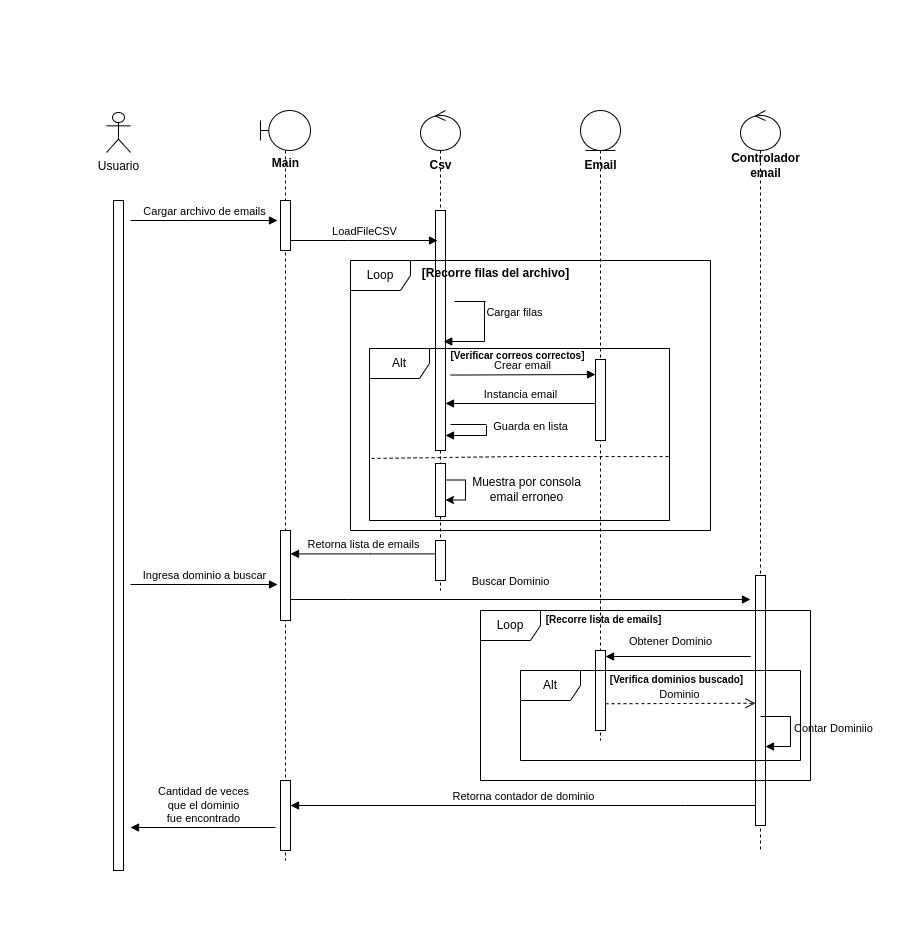

The diagram above was exported from draw.io. Its source (the exported page's mxGraphModel, read from the mxfile embedded in the PNG):
<mxGraphModel dx="1950" dy="1706" grid="1" gridSize="10" guides="1" tooltips="1" connect="1" arrows="1" fold="1" page="1" pageScale="1" pageWidth="850" pageHeight="1100" math="0" shadow="0">
  <root>
    <mxCell id="0" />
    <mxCell id="1" parent="0" />
    <mxCell id="aM9ryv3xv72pqoxQDRHE-7" value="dispatch" style="html=1;verticalAlign=bottom;endArrow=block;edgeStyle=elbowEdgeStyle;elbow=vertical;curved=0;rounded=0;" parent="1" edge="1">
      <mxGeometry relative="1" as="geometry">
        <mxPoint x="95" y="120" as="sourcePoint" />
        <Array as="points">
          <mxPoint x="180" y="120" />
        </Array>
      </mxGeometry>
    </mxCell>
    <mxCell id="aM9ryv3xv72pqoxQDRHE-8" value="return" style="html=1;verticalAlign=bottom;endArrow=open;dashed=1;endSize=8;edgeStyle=elbowEdgeStyle;elbow=vertical;curved=0;rounded=0;" parent="1" edge="1">
      <mxGeometry relative="1" as="geometry">
        <mxPoint x="95" y="280" as="targetPoint" />
        <Array as="points">
          <mxPoint x="190" y="280" />
        </Array>
      </mxGeometry>
    </mxCell>
    <mxCell id="mHa2GedZu4ctWis3igUy-1" value="Usuario" style="shape=umlActor;verticalLabelPosition=bottom;verticalAlign=top;html=1;outlineConnect=0;" parent="1" vertex="1">
      <mxGeometry x="-84" y="-38" width="24" height="40" as="geometry" />
    </mxCell>
    <mxCell id="mHa2GedZu4ctWis3igUy-2" value="" style="html=1;points=[];perimeter=orthogonalPerimeter;outlineConnect=0;targetShapes=umlLifeline;portConstraint=eastwest;newEdgeStyle={&quot;edgeStyle&quot;:&quot;elbowEdgeStyle&quot;,&quot;elbow&quot;:&quot;vertical&quot;,&quot;curved&quot;:0,&quot;rounded&quot;:0};" parent="1" vertex="1">
      <mxGeometry x="-77" y="50" width="10" height="670" as="geometry" />
    </mxCell>
    <mxCell id="mHa2GedZu4ctWis3igUy-3" value="Cargar archivo de emails" style="html=1;verticalAlign=bottom;endArrow=block;edgeStyle=elbowEdgeStyle;elbow=vertical;curved=0;rounded=0;" parent="1" edge="1">
      <mxGeometry relative="1" as="geometry">
        <mxPoint x="-60" y="70" as="sourcePoint" />
        <Array as="points">
          <mxPoint x="-2" y="70" />
        </Array>
        <mxPoint x="87" y="70" as="targetPoint" />
      </mxGeometry>
    </mxCell>
    <mxCell id="mHa2GedZu4ctWis3igUy-4" value="" style="shape=umlLifeline;perimeter=lifelinePerimeter;whiteSpace=wrap;html=1;container=1;dropTarget=0;collapsible=0;recursiveResize=0;outlineConnect=0;portConstraint=eastwest;newEdgeStyle={&quot;edgeStyle&quot;:&quot;elbowEdgeStyle&quot;,&quot;elbow&quot;:&quot;vertical&quot;,&quot;curved&quot;:0,&quot;rounded&quot;:0};participant=umlBoundary;" parent="1" vertex="1">
      <mxGeometry x="70" y="-40" width="50" height="750" as="geometry" />
    </mxCell>
    <mxCell id="mHa2GedZu4ctWis3igUy-5" value="" style="html=1;points=[];perimeter=orthogonalPerimeter;outlineConnect=0;targetShapes=umlLifeline;portConstraint=eastwest;newEdgeStyle={&quot;edgeStyle&quot;:&quot;elbowEdgeStyle&quot;,&quot;elbow&quot;:&quot;vertical&quot;,&quot;curved&quot;:0,&quot;rounded&quot;:0};" parent="mHa2GedZu4ctWis3igUy-4" vertex="1">
      <mxGeometry x="20" y="90" width="10" height="50" as="geometry" />
    </mxCell>
    <mxCell id="x8R4RETjUzMSqXFdqGGv-2" value="" style="html=1;points=[];perimeter=orthogonalPerimeter;outlineConnect=0;targetShapes=umlLifeline;portConstraint=eastwest;newEdgeStyle={&quot;edgeStyle&quot;:&quot;elbowEdgeStyle&quot;,&quot;elbow&quot;:&quot;vertical&quot;,&quot;curved&quot;:0,&quot;rounded&quot;:0};" vertex="1" parent="mHa2GedZu4ctWis3igUy-4">
      <mxGeometry x="20" y="420" width="10" height="90" as="geometry" />
    </mxCell>
    <mxCell id="x8R4RETjUzMSqXFdqGGv-28" value="" style="html=1;points=[];perimeter=orthogonalPerimeter;outlineConnect=0;targetShapes=umlLifeline;portConstraint=eastwest;newEdgeStyle={&quot;edgeStyle&quot;:&quot;elbowEdgeStyle&quot;,&quot;elbow&quot;:&quot;vertical&quot;,&quot;curved&quot;:0,&quot;rounded&quot;:0};" vertex="1" parent="mHa2GedZu4ctWis3igUy-4">
      <mxGeometry x="20" y="670" width="10" height="70" as="geometry" />
    </mxCell>
    <mxCell id="mHa2GedZu4ctWis3igUy-6" value="Main" style="text;align=center;fontStyle=1;verticalAlign=middle;spacingLeft=3;spacingRight=3;strokeColor=none;rotatable=0;points=[[0,0.5],[1,0.5]];portConstraint=eastwest;html=1;" parent="1" vertex="1">
      <mxGeometry x="55" width="80" height="26" as="geometry" />
    </mxCell>
    <mxCell id="mHa2GedZu4ctWis3igUy-7" value="" style="shape=umlLifeline;perimeter=lifelinePerimeter;whiteSpace=wrap;html=1;container=1;dropTarget=0;collapsible=0;recursiveResize=0;outlineConnect=0;portConstraint=eastwest;newEdgeStyle={&quot;edgeStyle&quot;:&quot;elbowEdgeStyle&quot;,&quot;elbow&quot;:&quot;vertical&quot;,&quot;curved&quot;:0,&quot;rounded&quot;:0};participant=umlControl;" parent="1" vertex="1">
      <mxGeometry x="230" y="-40" width="40" height="480" as="geometry" />
    </mxCell>
    <mxCell id="mHa2GedZu4ctWis3igUy-8" value="" style="html=1;points=[];perimeter=orthogonalPerimeter;outlineConnect=0;targetShapes=umlLifeline;portConstraint=eastwest;newEdgeStyle={&quot;edgeStyle&quot;:&quot;elbowEdgeStyle&quot;,&quot;elbow&quot;:&quot;vertical&quot;,&quot;curved&quot;:0,&quot;rounded&quot;:0};" parent="mHa2GedZu4ctWis3igUy-7" vertex="1">
      <mxGeometry x="15" y="100" width="10" height="240" as="geometry" />
    </mxCell>
    <mxCell id="mHa2GedZu4ctWis3igUy-9" value="LoadFileCSV" style="html=1;verticalAlign=bottom;endArrow=block;edgeStyle=elbowEdgeStyle;elbow=vertical;curved=0;rounded=0;" parent="1" edge="1">
      <mxGeometry relative="1" as="geometry">
        <mxPoint x="100" y="90" as="sourcePoint" />
        <Array as="points">
          <mxPoint x="158" y="90" />
        </Array>
        <mxPoint x="247" y="90" as="targetPoint" />
      </mxGeometry>
    </mxCell>
    <mxCell id="mHa2GedZu4ctWis3igUy-10" value="Csv" style="text;align=center;fontStyle=1;verticalAlign=middle;spacingLeft=3;spacingRight=3;strokeColor=none;rotatable=0;points=[[0,0.5],[1,0.5]];portConstraint=eastwest;html=1;" parent="1" vertex="1">
      <mxGeometry x="235" y="2" width="30" height="26" as="geometry" />
    </mxCell>
    <mxCell id="mHa2GedZu4ctWis3igUy-13" value="Cargar filas" style="html=1;verticalAlign=bottom;endArrow=block;edgeStyle=elbowEdgeStyle;elbow=vertical;curved=0;rounded=0;" parent="1" edge="1">
      <mxGeometry x="-0.5038" y="30" width="80" relative="1" as="geometry">
        <mxPoint x="294" y="151" as="sourcePoint" />
        <mxPoint x="253.25" y="191.00000000000023" as="targetPoint" />
        <Array as="points">
          <mxPoint x="300" y="191" />
          <mxPoint x="300" y="191" />
          <mxPoint x="350" y="151" />
          <mxPoint x="380" y="191" />
          <mxPoint x="310" y="161" />
          <mxPoint x="310" y="181" />
          <mxPoint x="340" y="141" />
        </Array>
        <mxPoint as="offset" />
      </mxGeometry>
    </mxCell>
    <mxCell id="mHa2GedZu4ctWis3igUy-14" value="" style="line;strokeWidth=1;fillColor=none;align=left;verticalAlign=middle;spacingTop=-1;spacingLeft=3;spacingRight=3;rotatable=0;labelPosition=right;points=[];portConstraint=eastwest;strokeColor=inherit;" parent="1" vertex="1">
      <mxGeometry x="264" y="147" width="31" height="8" as="geometry" />
    </mxCell>
    <mxCell id="mHa2GedZu4ctWis3igUy-15" value="" style="shape=umlLifeline;perimeter=lifelinePerimeter;whiteSpace=wrap;html=1;container=1;dropTarget=0;collapsible=0;recursiveResize=0;outlineConnect=0;portConstraint=eastwest;newEdgeStyle={&quot;edgeStyle&quot;:&quot;elbowEdgeStyle&quot;,&quot;elbow&quot;:&quot;vertical&quot;,&quot;curved&quot;:0,&quot;rounded&quot;:0};participant=umlEntity;" parent="1" vertex="1">
      <mxGeometry x="390" y="-40" width="40" height="630" as="geometry" />
    </mxCell>
    <mxCell id="mHa2GedZu4ctWis3igUy-16" value="Email" style="text;align=center;fontStyle=1;verticalAlign=middle;spacingLeft=3;spacingRight=3;strokeColor=none;rotatable=0;points=[[0,0.5],[1,0.5]];portConstraint=eastwest;html=1;" parent="1" vertex="1">
      <mxGeometry x="395" y="2" width="30" height="26" as="geometry" />
    </mxCell>
    <mxCell id="mHa2GedZu4ctWis3igUy-17" value="Loop" style="shape=umlFrame;whiteSpace=wrap;html=1;pointerEvents=0;width=60;height=30;" parent="1" vertex="1">
      <mxGeometry x="160" y="110" width="360" height="270" as="geometry" />
    </mxCell>
    <mxCell id="mHa2GedZu4ctWis3igUy-18" value="Alt" style="shape=umlFrame;whiteSpace=wrap;html=1;pointerEvents=0;width=60;height=30;" parent="1" vertex="1">
      <mxGeometry x="179" y="198" width="300" height="172" as="geometry" />
    </mxCell>
    <mxCell id="mHa2GedZu4ctWis3igUy-19" value="Crear email" style="html=1;verticalAlign=bottom;endArrow=block;edgeStyle=elbowEdgeStyle;elbow=vertical;curved=0;rounded=0;" parent="1" edge="1">
      <mxGeometry width="80" relative="1" as="geometry">
        <mxPoint x="260" y="224.56" as="sourcePoint" />
        <mxPoint x="405" y="224" as="targetPoint" />
      </mxGeometry>
    </mxCell>
    <mxCell id="mHa2GedZu4ctWis3igUy-20" value="" style="html=1;points=[];perimeter=orthogonalPerimeter;outlineConnect=0;targetShapes=umlLifeline;portConstraint=eastwest;newEdgeStyle={&quot;edgeStyle&quot;:&quot;elbowEdgeStyle&quot;,&quot;elbow&quot;:&quot;vertical&quot;,&quot;curved&quot;:0,&quot;rounded&quot;:0};" parent="1" vertex="1">
      <mxGeometry x="405" y="209" width="10" height="81" as="geometry" />
    </mxCell>
    <mxCell id="mHa2GedZu4ctWis3igUy-22" value="Instancia email" style="html=1;verticalAlign=bottom;endArrow=block;edgeStyle=elbowEdgeStyle;elbow=vertical;curved=0;rounded=0;" parent="1" edge="1">
      <mxGeometry width="80" relative="1" as="geometry">
        <mxPoint x="405" y="253.00000000000023" as="sourcePoint" />
        <mxPoint x="255" y="253.00000000000023" as="targetPoint" />
        <Array as="points">
          <mxPoint x="340" y="253" />
          <mxPoint x="310" y="293" />
        </Array>
      </mxGeometry>
    </mxCell>
    <mxCell id="mHa2GedZu4ctWis3igUy-23" value="&lt;font style=&quot;font-size: 10px;&quot;&gt;[Verificar correos correctos]&lt;/font&gt;" style="text;align=center;fontStyle=1;verticalAlign=middle;spacingLeft=3;spacingRight=3;strokeColor=none;rotatable=0;points=[[0,0.5],[1,0.5]];portConstraint=eastwest;html=1;" parent="1" vertex="1">
      <mxGeometry x="287" y="192" width="80" height="26" as="geometry" />
    </mxCell>
    <mxCell id="mHa2GedZu4ctWis3igUy-24" value="" style="endArrow=none;dashed=1;html=1;rounded=0;entryX=0.999;entryY=0.772;entryDx=0;entryDy=0;entryPerimeter=0;exitX=0.007;exitY=0.78;exitDx=0;exitDy=0;exitPerimeter=0;" parent="1" edge="1">
      <mxGeometry width="50" height="50" relative="1" as="geometry">
        <mxPoint x="181.10000000000014" y="307.96000000000004" as="sourcePoint" />
        <mxPoint x="478.7000000000003" y="306.10400000000004" as="targetPoint" />
        <Array as="points">
          <mxPoint x="330" y="306" />
        </Array>
      </mxGeometry>
    </mxCell>
    <mxCell id="mHa2GedZu4ctWis3igUy-27" value="" style="html=1;points=[];perimeter=orthogonalPerimeter;outlineConnect=0;targetShapes=umlLifeline;portConstraint=eastwest;newEdgeStyle={&quot;edgeStyle&quot;:&quot;elbowEdgeStyle&quot;,&quot;elbow&quot;:&quot;vertical&quot;,&quot;curved&quot;:0,&quot;rounded&quot;:0};" parent="1" vertex="1">
      <mxGeometry x="245" y="313" width="10" height="53" as="geometry" />
    </mxCell>
    <mxCell id="mHa2GedZu4ctWis3igUy-28" style="edgeStyle=elbowEdgeStyle;rounded=0;orthogonalLoop=1;jettySize=auto;html=1;elbow=vertical;curved=0;" parent="1" source="mHa2GedZu4ctWis3igUy-27" target="mHa2GedZu4ctWis3igUy-27" edge="1">
      <mxGeometry relative="1" as="geometry" />
    </mxCell>
    <mxCell id="mHa2GedZu4ctWis3igUy-29" value="Muestra por consola&lt;br&gt;email erroneo" style="text;html=1;align=center;verticalAlign=middle;resizable=0;points=[];autosize=1;strokeColor=none;fillColor=none;" parent="1" vertex="1">
      <mxGeometry x="271" y="319" width="130" height="40" as="geometry" />
    </mxCell>
    <mxCell id="mHa2GedZu4ctWis3igUy-31" value="Retorna lista de emails" style="html=1;verticalAlign=bottom;endArrow=block;edgeStyle=elbowEdgeStyle;elbow=vertical;curved=0;rounded=0;" parent="1" edge="1">
      <mxGeometry width="80" relative="1" as="geometry">
        <mxPoint x="245" y="403.38" as="sourcePoint" />
        <mxPoint x="100" y="403.38" as="targetPoint" />
        <Array as="points">
          <mxPoint x="180" y="403.38" />
          <mxPoint x="150" y="443.38" />
        </Array>
      </mxGeometry>
    </mxCell>
    <mxCell id="x8R4RETjUzMSqXFdqGGv-3" value="Ingresa dominio a buscar" style="html=1;verticalAlign=bottom;endArrow=block;edgeStyle=elbowEdgeStyle;elbow=vertical;curved=0;rounded=0;" edge="1" parent="1">
      <mxGeometry relative="1" as="geometry">
        <mxPoint x="-60" y="434" as="sourcePoint" />
        <Array as="points">
          <mxPoint x="-2" y="434" />
        </Array>
        <mxPoint x="87" y="434" as="targetPoint" />
      </mxGeometry>
    </mxCell>
    <mxCell id="x8R4RETjUzMSqXFdqGGv-4" value="" style="shape=umlLifeline;perimeter=lifelinePerimeter;whiteSpace=wrap;html=1;container=1;dropTarget=0;collapsible=0;recursiveResize=0;outlineConnect=0;portConstraint=eastwest;newEdgeStyle={&quot;edgeStyle&quot;:&quot;elbowEdgeStyle&quot;,&quot;elbow&quot;:&quot;vertical&quot;,&quot;curved&quot;:0,&quot;rounded&quot;:0};participant=umlControl;" vertex="1" parent="1">
      <mxGeometry x="550" y="-40" width="40" height="740" as="geometry" />
    </mxCell>
    <mxCell id="x8R4RETjUzMSqXFdqGGv-26" value="" style="html=1;points=[];perimeter=orthogonalPerimeter;outlineConnect=0;targetShapes=umlLifeline;portConstraint=eastwest;newEdgeStyle={&quot;edgeStyle&quot;:&quot;elbowEdgeStyle&quot;,&quot;elbow&quot;:&quot;vertical&quot;,&quot;curved&quot;:0,&quot;rounded&quot;:0};" vertex="1" parent="x8R4RETjUzMSqXFdqGGv-4">
      <mxGeometry x="15" y="465" width="10" height="250" as="geometry" />
    </mxCell>
    <mxCell id="x8R4RETjUzMSqXFdqGGv-27" value="Contar Dominiio" style="html=1;align=left;spacingLeft=2;endArrow=block;rounded=0;edgeStyle=orthogonalEdgeStyle;curved=0;rounded=0;" edge="1" parent="x8R4RETjUzMSqXFdqGGv-4">
      <mxGeometry relative="1" as="geometry">
        <mxPoint x="20" y="606" as="sourcePoint" />
        <Array as="points">
          <mxPoint x="50" y="636" />
        </Array>
        <mxPoint x="25" y="636" as="targetPoint" />
      </mxGeometry>
    </mxCell>
    <mxCell id="x8R4RETjUzMSqXFdqGGv-5" value="Buscar Dominio" style="html=1;verticalAlign=bottom;endArrow=block;edgeStyle=elbowEdgeStyle;elbow=vertical;curved=0;rounded=0;" edge="1" parent="1">
      <mxGeometry x="-0.0435" y="9" relative="1" as="geometry">
        <mxPoint x="100" y="449" as="sourcePoint" />
        <Array as="points">
          <mxPoint x="158" y="449" />
        </Array>
        <mxPoint x="560" y="449" as="targetPoint" />
        <mxPoint as="offset" />
      </mxGeometry>
    </mxCell>
    <mxCell id="x8R4RETjUzMSqXFdqGGv-7" value="Controlador&lt;br&gt;email" style="text;align=center;fontStyle=1;verticalAlign=middle;spacingLeft=3;spacingRight=3;strokeColor=none;rotatable=0;points=[[0,0.5],[1,0.5]];portConstraint=eastwest;html=1;" vertex="1" parent="1">
      <mxGeometry x="560" y="2" width="30" height="26" as="geometry" />
    </mxCell>
    <mxCell id="x8R4RETjUzMSqXFdqGGv-9" value="Loop" style="shape=umlFrame;whiteSpace=wrap;html=1;pointerEvents=0;width=60;height=30;" vertex="1" parent="1">
      <mxGeometry x="290" y="460" width="330" height="170" as="geometry" />
    </mxCell>
    <mxCell id="x8R4RETjUzMSqXFdqGGv-10" value="[Recorre filas del archivo]" style="text;align=center;fontStyle=1;verticalAlign=middle;spacingLeft=3;spacingRight=3;strokeColor=none;rotatable=0;points=[[0,0.5],[1,0.5]];portConstraint=eastwest;html=1;" vertex="1" parent="1">
      <mxGeometry x="265" y="110" width="80" height="26" as="geometry" />
    </mxCell>
    <mxCell id="x8R4RETjUzMSqXFdqGGv-15" value="" style="html=1;points=[];perimeter=orthogonalPerimeter;outlineConnect=0;targetShapes=umlLifeline;portConstraint=eastwest;newEdgeStyle={&quot;edgeStyle&quot;:&quot;elbowEdgeStyle&quot;,&quot;elbow&quot;:&quot;vertical&quot;,&quot;curved&quot;:0,&quot;rounded&quot;:0};" vertex="1" parent="1">
      <mxGeometry x="405" y="500" width="10" height="80" as="geometry" />
    </mxCell>
    <mxCell id="x8R4RETjUzMSqXFdqGGv-16" value="Obtener Dominio" style="html=1;verticalAlign=bottom;endArrow=block;edgeStyle=elbowEdgeStyle;elbow=vertical;curved=0;rounded=0;" edge="1" parent="1">
      <mxGeometry x="0.4091" y="-6" relative="1" as="geometry">
        <mxPoint x="485" y="506" as="sourcePoint" />
        <mxPoint x="415" y="506" as="targetPoint" />
        <Array as="points">
          <mxPoint x="560" y="506" />
        </Array>
        <mxPoint as="offset" />
      </mxGeometry>
    </mxCell>
    <mxCell id="x8R4RETjUzMSqXFdqGGv-17" value="Dominio" style="html=1;verticalAlign=bottom;endArrow=open;dashed=1;endSize=8;edgeStyle=elbowEdgeStyle;elbow=vertical;curved=0;rounded=0;" edge="1" parent="1">
      <mxGeometry relative="1" as="geometry">
        <mxPoint x="565" y="552.75" as="targetPoint" />
        <mxPoint x="415" y="553.25" as="sourcePoint" />
      </mxGeometry>
    </mxCell>
    <mxCell id="x8R4RETjUzMSqXFdqGGv-18" value="Alt" style="shape=umlFrame;whiteSpace=wrap;html=1;pointerEvents=0;width=60;height=30;" vertex="1" parent="1">
      <mxGeometry x="330" y="520" width="280" height="90" as="geometry" />
    </mxCell>
    <mxCell id="x8R4RETjUzMSqXFdqGGv-19" value="&lt;font style=&quot;font-size: 10px;&quot;&gt;[Verifica dominios buscado]&lt;/font&gt;" style="text;align=center;fontStyle=1;verticalAlign=middle;spacingLeft=3;spacingRight=3;strokeColor=none;rotatable=0;points=[[0,0.5],[1,0.5]];portConstraint=eastwest;html=1;" vertex="1" parent="1">
      <mxGeometry x="446" y="516" width="80" height="26" as="geometry" />
    </mxCell>
    <mxCell id="x8R4RETjUzMSqXFdqGGv-29" value="Retorna contador de dominio" style="html=1;verticalAlign=bottom;endArrow=block;edgeStyle=elbowEdgeStyle;elbow=vertical;curved=0;rounded=0;" edge="1" parent="1">
      <mxGeometry width="80" relative="1" as="geometry">
        <mxPoint x="565" y="655" as="sourcePoint" />
        <mxPoint x="100" y="655" as="targetPoint" />
        <Array as="points">
          <mxPoint x="495" y="655" />
          <mxPoint x="465" y="695" />
        </Array>
      </mxGeometry>
    </mxCell>
    <mxCell id="x8R4RETjUzMSqXFdqGGv-30" value="Cantidad de veces&lt;br&gt;que el dominio&lt;br&gt;fue encontrado" style="html=1;verticalAlign=bottom;endArrow=block;edgeStyle=elbowEdgeStyle;elbow=vertical;curved=0;rounded=0;" edge="1" parent="1">
      <mxGeometry width="80" relative="1" as="geometry">
        <mxPoint x="85" y="677" as="sourcePoint" />
        <mxPoint x="-60" y="677" as="targetPoint" />
        <Array as="points">
          <mxPoint x="20" y="677" />
          <mxPoint x="-10" y="717" />
        </Array>
      </mxGeometry>
    </mxCell>
    <mxCell id="x8R4RETjUzMSqXFdqGGv-31" value="" style="text;strokeColor=none;fillColor=none;align=left;verticalAlign=middle;spacingTop=-1;spacingLeft=4;spacingRight=4;rotatable=0;labelPosition=right;points=[];portConstraint=eastwest;" vertex="1" parent="1">
      <mxGeometry x="-190" y="210" width="20" height="14" as="geometry" />
    </mxCell>
    <mxCell id="x8R4RETjUzMSqXFdqGGv-32" value="" style="text;strokeColor=none;fillColor=none;align=left;verticalAlign=middle;spacingTop=-1;spacingLeft=4;spacingRight=4;rotatable=0;labelPosition=right;points=[];portConstraint=eastwest;" vertex="1" parent="1">
      <mxGeometry x="100" y="-150" width="20" height="14" as="geometry" />
    </mxCell>
    <mxCell id="x8R4RETjUzMSqXFdqGGv-33" value="" style="text;strokeColor=none;fillColor=none;align=left;verticalAlign=middle;spacingTop=-1;spacingLeft=4;spacingRight=4;rotatable=0;labelPosition=right;points=[];portConstraint=eastwest;" vertex="1" parent="1">
      <mxGeometry x="710" y="576" width="20" height="14" as="geometry" />
    </mxCell>
    <mxCell id="x8R4RETjUzMSqXFdqGGv-34" value="" style="text;strokeColor=none;fillColor=none;align=left;verticalAlign=middle;spacingTop=-1;spacingLeft=4;spacingRight=4;rotatable=0;labelPosition=right;points=[];portConstraint=eastwest;" vertex="1" parent="1">
      <mxGeometry x="190" y="770" width="20" height="14" as="geometry" />
    </mxCell>
    <mxCell id="x8R4RETjUzMSqXFdqGGv-35" value="&lt;font style=&quot;font-size: 10px;&quot;&gt;[Recorre lista de emails]&lt;/font&gt;" style="text;align=center;fontStyle=1;verticalAlign=middle;spacingLeft=3;spacingRight=3;strokeColor=none;rotatable=0;points=[[0,0.5],[1,0.5]];portConstraint=eastwest;html=1;" vertex="1" parent="1">
      <mxGeometry x="373" y="456" width="80" height="26" as="geometry" />
    </mxCell>
    <mxCell id="x8R4RETjUzMSqXFdqGGv-41" value="Guarda en lista" style="html=1;verticalAlign=bottom;endArrow=block;edgeStyle=elbowEdgeStyle;elbow=vertical;curved=0;rounded=0;" edge="1" parent="1">
      <mxGeometry x="-0.6078" y="-44" width="80" relative="1" as="geometry">
        <mxPoint x="296" y="275" as="sourcePoint" />
        <mxPoint x="255" y="285" as="targetPoint" />
        <Array as="points">
          <mxPoint x="302" y="285" />
          <mxPoint x="302" y="285" />
          <mxPoint x="352" y="245" />
          <mxPoint x="382" y="285" />
          <mxPoint x="312" y="255" />
          <mxPoint x="312" y="275" />
          <mxPoint x="342" y="235" />
        </Array>
        <mxPoint x="44" y="44" as="offset" />
      </mxGeometry>
    </mxCell>
    <mxCell id="x8R4RETjUzMSqXFdqGGv-42" value="" style="line;strokeWidth=1;fillColor=none;align=left;verticalAlign=middle;spacingTop=-1;spacingLeft=3;spacingRight=3;rotatable=0;labelPosition=right;points=[];portConstraint=eastwest;strokeColor=inherit;" vertex="1" parent="1">
      <mxGeometry x="260" y="270" width="36" height="8" as="geometry" />
    </mxCell>
    <mxCell id="x8R4RETjUzMSqXFdqGGv-44" value="" style="html=1;points=[];perimeter=orthogonalPerimeter;outlineConnect=0;targetShapes=umlLifeline;portConstraint=eastwest;newEdgeStyle={&quot;edgeStyle&quot;:&quot;elbowEdgeStyle&quot;,&quot;elbow&quot;:&quot;vertical&quot;,&quot;curved&quot;:0,&quot;rounded&quot;:0};" vertex="1" parent="1">
      <mxGeometry x="245" y="390" width="10" height="40" as="geometry" />
    </mxCell>
  </root>
</mxGraphModel>